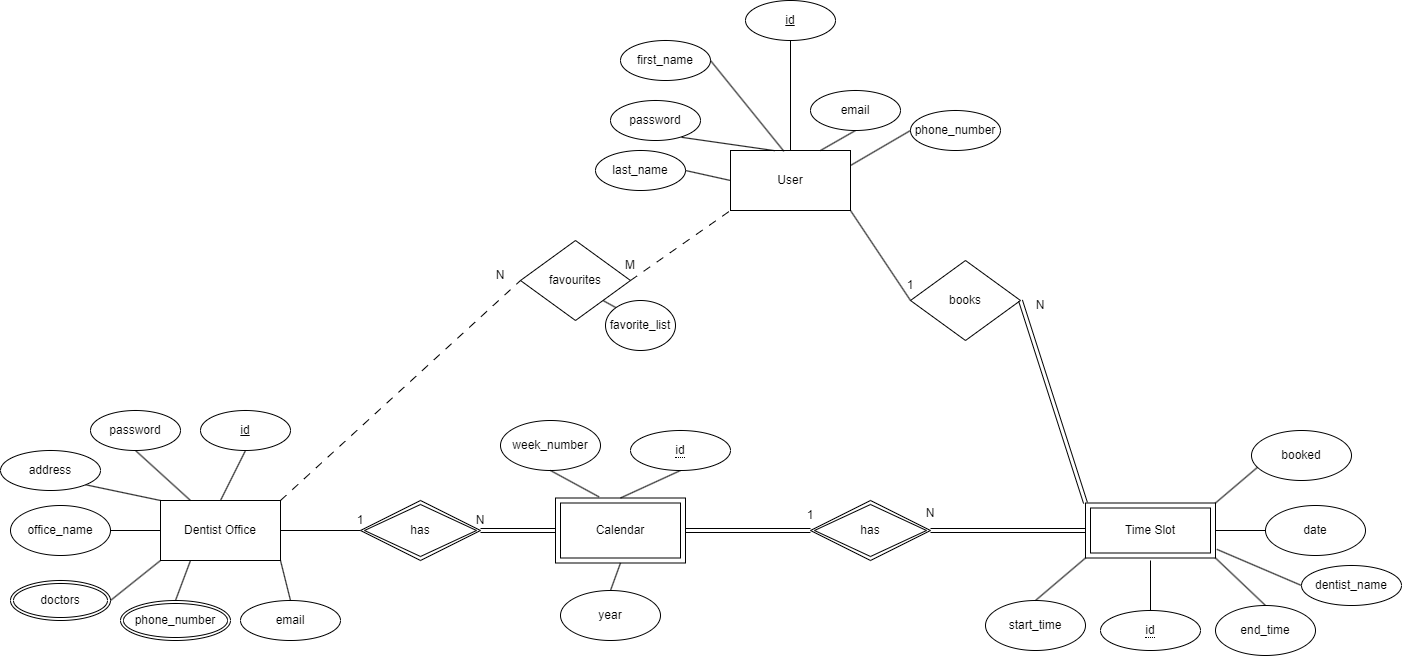

The diagram above was exported from draw.io. Its source (the exported page's mxGraphModel, read from the mxfile embedded in the PNG):
<mxGraphModel dx="2379" dy="1998" grid="1" gridSize="10" guides="1" tooltips="1" connect="1" arrows="1" fold="1" page="1" pageScale="1" pageWidth="827" pageHeight="1169" math="0" shadow="0">
  <root>
    <mxCell id="0" />
    <mxCell id="1" parent="0" />
    <mxCell id="PxJ4NTsI8p2x0rD4E_pd-1" value="Dentist Office" style="rounded=0;whiteSpace=wrap;html=1;" parent="1" vertex="1">
      <mxGeometry x="50" y="130" width="120" height="60" as="geometry" />
    </mxCell>
    <mxCell id="PxJ4NTsI8p2x0rD4E_pd-3" value="User" style="rounded=0;whiteSpace=wrap;html=1;" parent="1" vertex="1">
      <mxGeometry x="620" y="-220" width="120" height="60" as="geometry" />
    </mxCell>
    <mxCell id="PxJ4NTsI8p2x0rD4E_pd-7" value="" style="endArrow=none;html=1;rounded=0;exitX=1;exitY=0.5;exitDx=0;exitDy=0;entryX=0;entryY=0.5;entryDx=0;entryDy=0;" parent="1" source="PxJ4NTsI8p2x0rD4E_pd-1" target="VqvUbCvw7loDg3aWfsCU-10" edge="1">
      <mxGeometry width="50" height="50" relative="1" as="geometry">
        <mxPoint x="200" y="210" as="sourcePoint" />
        <mxPoint x="250" y="120" as="targetPoint" />
        <Array as="points" />
      </mxGeometry>
    </mxCell>
    <mxCell id="PxJ4NTsI8p2x0rD4E_pd-10" value="" style="endArrow=none;html=1;rounded=0;entryX=0;entryY=0.5;entryDx=0;entryDy=0;exitX=1;exitY=0.5;exitDx=0;exitDy=0;shape=link;" parent="1" source="VqvUbCvw7loDg3aWfsCU-10" edge="1">
      <mxGeometry width="50" height="50" relative="1" as="geometry">
        <mxPoint x="365" y="140" as="sourcePoint" />
        <mxPoint x="450" y="160" as="targetPoint" />
      </mxGeometry>
    </mxCell>
    <mxCell id="6ifHRzykw-1yjHyYREuH-9" style="rounded=0;orthogonalLoop=1;jettySize=auto;html=1;exitX=0.5;exitY=1;exitDx=0;exitDy=0;entryX=0.25;entryY=0;entryDx=0;entryDy=0;endArrow=none;endFill=0;" parent="1" source="6ifHRzykw-1yjHyYREuH-8" target="PxJ4NTsI8p2x0rD4E_pd-1" edge="1">
      <mxGeometry relative="1" as="geometry">
        <mxPoint x="165" y="40" as="targetPoint" />
      </mxGeometry>
    </mxCell>
    <mxCell id="6ifHRzykw-1yjHyYREuH-8" value="password" style="ellipse;whiteSpace=wrap;html=1;" parent="1" vertex="1">
      <mxGeometry x="-20" y="40" width="90" height="40" as="geometry" />
    </mxCell>
    <mxCell id="NfZlsMc8hpyyQiPKfKQf-10" value="&lt;u&gt;id&lt;/u&gt;" style="ellipse;whiteSpace=wrap;html=1;" parent="1" vertex="1">
      <mxGeometry x="90" y="40" width="90" height="40" as="geometry" />
    </mxCell>
    <mxCell id="PxJ4NTsI8p2x0rD4E_pd-16" value="office_name" style="ellipse;whiteSpace=wrap;html=1;" parent="1" vertex="1">
      <mxGeometry x="-100" y="135" width="100" height="50" as="geometry" />
    </mxCell>
    <mxCell id="PxJ4NTsI8p2x0rD4E_pd-21" value="" style="endArrow=none;html=1;rounded=0;exitX=1;exitY=0.5;exitDx=0;exitDy=0;entryX=0;entryY=0.5;entryDx=0;entryDy=0;" parent="1" source="PxJ4NTsI8p2x0rD4E_pd-16" target="PxJ4NTsI8p2x0rD4E_pd-1" edge="1">
      <mxGeometry width="50" height="50" relative="1" as="geometry">
        <mxPoint y="200" as="sourcePoint" />
        <mxPoint x="50" y="150" as="targetPoint" />
      </mxGeometry>
    </mxCell>
    <mxCell id="NfZlsMc8hpyyQiPKfKQf-14" style="rounded=0;orthogonalLoop=1;jettySize=auto;html=1;exitX=1;exitY=1;exitDx=0;exitDy=0;entryX=0;entryY=0;entryDx=0;entryDy=0;endArrow=none;endFill=0;" parent="1" source="NfZlsMc8hpyyQiPKfKQf-13" target="PxJ4NTsI8p2x0rD4E_pd-1" edge="1">
      <mxGeometry relative="1" as="geometry" />
    </mxCell>
    <mxCell id="NfZlsMc8hpyyQiPKfKQf-13" value="address" style="ellipse;whiteSpace=wrap;html=1;" parent="1" vertex="1">
      <mxGeometry x="-110" y="80" width="100" height="40" as="geometry" />
    </mxCell>
    <mxCell id="PxJ4NTsI8p2x0rD4E_pd-27" value="" style="endArrow=none;html=1;rounded=0;exitX=1;exitY=0.5;exitDx=0;exitDy=0;shape=link;entryX=0;entryY=0.5;entryDx=0;entryDy=0;" parent="1" target="VqvUbCvw7loDg3aWfsCU-11" edge="1">
      <mxGeometry width="50" height="50" relative="1" as="geometry">
        <mxPoint x="570" y="160" as="sourcePoint" />
        <mxPoint x="730" y="190" as="targetPoint" />
      </mxGeometry>
    </mxCell>
    <mxCell id="PxJ4NTsI8p2x0rD4E_pd-40" value="books" style="rhombus;whiteSpace=wrap;html=1;" parent="1" vertex="1">
      <mxGeometry x="800" y="-110" width="110" height="80" as="geometry" />
    </mxCell>
    <mxCell id="PxJ4NTsI8p2x0rD4E_pd-43" value="" style="endArrow=none;html=1;rounded=0;entryX=1;entryY=1;entryDx=0;entryDy=0;exitX=0;exitY=0.5;exitDx=0;exitDy=0;" parent="1" source="PxJ4NTsI8p2x0rD4E_pd-40" target="PxJ4NTsI8p2x0rD4E_pd-3" edge="1">
      <mxGeometry width="50" height="50" relative="1" as="geometry">
        <mxPoint x="70" y="550" as="sourcePoint" />
        <mxPoint x="-140" y="960" as="targetPoint" />
      </mxGeometry>
    </mxCell>
    <mxCell id="PxJ4NTsI8p2x0rD4E_pd-50" style="rounded=0;orthogonalLoop=1;jettySize=auto;html=1;exitX=0.5;exitY=1;exitDx=0;exitDy=0;entryX=0.75;entryY=0;entryDx=0;entryDy=0;endArrow=none;endFill=0;" parent="1" source="VqvUbCvw7loDg3aWfsCU-50" target="PxJ4NTsI8p2x0rD4E_pd-3" edge="1">
      <mxGeometry relative="1" as="geometry">
        <mxPoint x="55" y="460" as="targetPoint" />
        <mxPoint x="785" y="-260" as="sourcePoint" />
      </mxGeometry>
    </mxCell>
    <mxCell id="PxJ4NTsI8p2x0rD4E_pd-52" style="rounded=0;orthogonalLoop=1;jettySize=auto;html=1;exitX=0.5;exitY=1;exitDx=0;exitDy=0;entryX=0.5;entryY=0;entryDx=0;entryDy=0;endArrow=none;endFill=0;" parent="1" source="PxJ4NTsI8p2x0rD4E_pd-53" target="PxJ4NTsI8p2x0rD4E_pd-3" edge="1">
      <mxGeometry relative="1" as="geometry">
        <mxPoint x="55" y="460" as="targetPoint" />
      </mxGeometry>
    </mxCell>
    <mxCell id="PxJ4NTsI8p2x0rD4E_pd-53" value="&lt;u&gt;id&lt;/u&gt;" style="ellipse;whiteSpace=wrap;html=1;" parent="1" vertex="1">
      <mxGeometry x="635" y="-370" width="90" height="40" as="geometry" />
    </mxCell>
    <mxCell id="PxJ4NTsI8p2x0rD4E_pd-55" style="rounded=0;orthogonalLoop=1;jettySize=auto;html=1;exitX=0.789;exitY=0.92;exitDx=0;exitDy=0;entryX=0.37;entryY=0.003;entryDx=0;entryDy=0;endArrow=none;endFill=0;entryPerimeter=0;exitPerimeter=0;" parent="1" source="VqvUbCvw7loDg3aWfsCU-52" target="PxJ4NTsI8p2x0rD4E_pd-3" edge="1">
      <mxGeometry relative="1" as="geometry">
        <mxPoint x="570" y="-270" as="sourcePoint" />
        <mxPoint x="-560" y="960" as="targetPoint" />
      </mxGeometry>
    </mxCell>
    <mxCell id="NfZlsMc8hpyyQiPKfKQf-40" value="1" style="text;html=1;align=center;verticalAlign=middle;whiteSpace=wrap;rounded=0;" parent="1" vertex="1">
      <mxGeometry x="220" y="135" width="60" height="30" as="geometry" />
    </mxCell>
    <mxCell id="NfZlsMc8hpyyQiPKfKQf-49" value="N" style="text;html=1;align=center;verticalAlign=middle;whiteSpace=wrap;rounded=0;" parent="1" vertex="1">
      <mxGeometry x="340" y="135" width="60" height="30" as="geometry" />
    </mxCell>
    <mxCell id="VqvUbCvw7loDg3aWfsCU-2" style="rounded=0;orthogonalLoop=1;jettySize=auto;html=1;exitX=0.5;exitY=1;exitDx=0;exitDy=0;entryX=0.5;entryY=0;entryDx=0;entryDy=0;endArrow=none;endFill=0;" parent="1" source="NfZlsMc8hpyyQiPKfKQf-10" target="PxJ4NTsI8p2x0rD4E_pd-1" edge="1">
      <mxGeometry relative="1" as="geometry">
        <mxPoint x="175" y="90" as="sourcePoint" />
        <mxPoint x="150" y="140" as="targetPoint" />
      </mxGeometry>
    </mxCell>
    <mxCell id="VqvUbCvw7loDg3aWfsCU-4" value="doctors" style="ellipse;shape=doubleEllipse;margin=3;whiteSpace=wrap;html=1;align=center;" parent="1" vertex="1">
      <mxGeometry x="-100" y="210" width="100" height="40" as="geometry" />
    </mxCell>
    <mxCell id="VqvUbCvw7loDg3aWfsCU-5" value="" style="endArrow=none;html=1;rounded=0;exitX=1;exitY=0.5;exitDx=0;exitDy=0;entryX=0;entryY=1;entryDx=0;entryDy=0;" parent="1" source="VqvUbCvw7loDg3aWfsCU-4" target="PxJ4NTsI8p2x0rD4E_pd-1" edge="1">
      <mxGeometry width="50" height="50" relative="1" as="geometry">
        <mxPoint x="10" y="170" as="sourcePoint" />
        <mxPoint x="60" y="170" as="targetPoint" />
      </mxGeometry>
    </mxCell>
    <mxCell id="VqvUbCvw7loDg3aWfsCU-6" value="" style="endArrow=none;html=1;rounded=0;exitX=0.5;exitY=0;exitDx=0;exitDy=0;entryX=0.25;entryY=1;entryDx=0;entryDy=0;" parent="1" source="VqvUbCvw7loDg3aWfsCU-8" target="PxJ4NTsI8p2x0rD4E_pd-1" edge="1">
      <mxGeometry width="50" height="50" relative="1" as="geometry">
        <mxPoint x="45" y="229" as="sourcePoint" />
        <mxPoint x="50" y="190" as="targetPoint" />
      </mxGeometry>
    </mxCell>
    <mxCell id="VqvUbCvw7loDg3aWfsCU-8" value="phone_number" style="ellipse;shape=doubleEllipse;margin=3;whiteSpace=wrap;html=1;align=center;" parent="1" vertex="1">
      <mxGeometry x="10" y="230" width="110" height="40" as="geometry" />
    </mxCell>
    <mxCell id="VqvUbCvw7loDg3aWfsCU-10" value="has" style="shape=rhombus;double=1;perimeter=rhombusPerimeter;whiteSpace=wrap;html=1;align=center;" parent="1" vertex="1">
      <mxGeometry x="250" y="130" width="120" height="60" as="geometry" />
    </mxCell>
    <mxCell id="VqvUbCvw7loDg3aWfsCU-11" value="has" style="shape=rhombus;double=1;perimeter=rhombusPerimeter;whiteSpace=wrap;html=1;align=center;" parent="1" vertex="1">
      <mxGeometry x="700" y="130" width="120" height="60" as="geometry" />
    </mxCell>
    <mxCell id="VqvUbCvw7loDg3aWfsCU-12" value="Time Slot" style="shape=ext;margin=3;double=1;whiteSpace=wrap;html=1;align=center;" parent="1" vertex="1">
      <mxGeometry x="975" y="132.5" width="130" height="55" as="geometry" />
    </mxCell>
    <mxCell id="VqvUbCvw7loDg3aWfsCU-13" value="Calendar" style="shape=ext;margin=3;double=1;whiteSpace=wrap;html=1;align=center;" parent="1" vertex="1">
      <mxGeometry x="445" y="127.5" width="130" height="65" as="geometry" />
    </mxCell>
    <mxCell id="VqvUbCvw7loDg3aWfsCU-17" style="rounded=0;orthogonalLoop=1;jettySize=auto;html=1;exitX=0.5;exitY=1;exitDx=0;exitDy=0;entryX=0.5;entryY=0;entryDx=0;entryDy=0;endArrow=none;endFill=0;" parent="1" target="VqvUbCvw7loDg3aWfsCU-13" edge="1">
      <mxGeometry relative="1" as="geometry">
        <mxPoint x="570" y="100" as="sourcePoint" />
        <mxPoint x="120" y="140" as="targetPoint" />
      </mxGeometry>
    </mxCell>
    <mxCell id="VqvUbCvw7loDg3aWfsCU-18" value="" style="endArrow=none;html=1;rounded=0;exitX=1;exitY=0.5;exitDx=0;exitDy=0;shape=link;entryX=0;entryY=0.5;entryDx=0;entryDy=0;" parent="1" source="VqvUbCvw7loDg3aWfsCU-11" target="VqvUbCvw7loDg3aWfsCU-12" edge="1">
      <mxGeometry width="50" height="50" relative="1" as="geometry">
        <mxPoint x="875" y="160" as="sourcePoint" />
        <mxPoint x="765" y="170" as="targetPoint" />
      </mxGeometry>
    </mxCell>
    <mxCell id="VqvUbCvw7loDg3aWfsCU-19" value="N" style="text;html=1;align=center;verticalAlign=middle;whiteSpace=wrap;rounded=0;" parent="1" vertex="1">
      <mxGeometry x="790" y="127.5" width="60" height="30" as="geometry" />
    </mxCell>
    <mxCell id="VqvUbCvw7loDg3aWfsCU-21" value="1" style="text;html=1;align=center;verticalAlign=middle;whiteSpace=wrap;rounded=0;" parent="1" vertex="1">
      <mxGeometry x="670" y="130" width="60" height="30" as="geometry" />
    </mxCell>
    <mxCell id="VqvUbCvw7loDg3aWfsCU-23" style="rounded=0;orthogonalLoop=1;jettySize=auto;html=1;exitX=0.5;exitY=0;exitDx=0;exitDy=0;endArrow=none;endFill=0;" parent="1" edge="1">
      <mxGeometry relative="1" as="geometry">
        <mxPoint x="1040" y="240" as="sourcePoint" />
        <mxPoint x="1040" y="190" as="targetPoint" />
      </mxGeometry>
    </mxCell>
    <mxCell id="VqvUbCvw7loDg3aWfsCU-25" value="end_time" style="ellipse;whiteSpace=wrap;html=1;" parent="1" vertex="1">
      <mxGeometry x="1105" y="235" width="100" height="50" as="geometry" />
    </mxCell>
    <mxCell id="VqvUbCvw7loDg3aWfsCU-26" value="start_time" style="ellipse;whiteSpace=wrap;html=1;" parent="1" vertex="1">
      <mxGeometry x="875" y="230" width="100" height="50" as="geometry" />
    </mxCell>
    <mxCell id="VqvUbCvw7loDg3aWfsCU-28" value="" style="endArrow=none;html=1;rounded=0;exitX=0.5;exitY=0;exitDx=0;exitDy=0;entryX=0;entryY=1;entryDx=0;entryDy=0;" parent="1" source="VqvUbCvw7loDg3aWfsCU-26" target="VqvUbCvw7loDg3aWfsCU-12" edge="1">
      <mxGeometry width="50" height="50" relative="1" as="geometry">
        <mxPoint x="65" y="240" as="sourcePoint" />
        <mxPoint x="105" y="210" as="targetPoint" />
        <Array as="points" />
      </mxGeometry>
    </mxCell>
    <mxCell id="VqvUbCvw7loDg3aWfsCU-29" value="" style="endArrow=none;html=1;rounded=0;exitX=0.5;exitY=0;exitDx=0;exitDy=0;entryX=1;entryY=1;entryDx=0;entryDy=0;" parent="1" source="VqvUbCvw7loDg3aWfsCU-25" target="VqvUbCvw7loDg3aWfsCU-12" edge="1">
      <mxGeometry width="50" height="50" relative="1" as="geometry">
        <mxPoint x="75" y="250" as="sourcePoint" />
        <mxPoint x="125" y="210" as="targetPoint" />
      </mxGeometry>
    </mxCell>
    <mxCell id="VqvUbCvw7loDg3aWfsCU-30" value="date" style="ellipse;whiteSpace=wrap;html=1;" parent="1" vertex="1">
      <mxGeometry x="1155" y="135" width="100" height="50" as="geometry" />
    </mxCell>
    <mxCell id="VqvUbCvw7loDg3aWfsCU-33" value="" style="endArrow=none;html=1;rounded=0;exitX=0;exitY=0.5;exitDx=0;exitDy=0;entryX=1;entryY=0.5;entryDx=0;entryDy=0;" parent="1" source="VqvUbCvw7loDg3aWfsCU-30" target="VqvUbCvw7loDg3aWfsCU-12" edge="1">
      <mxGeometry width="50" height="50" relative="1" as="geometry">
        <mxPoint x="1165" y="245" as="sourcePoint" />
        <mxPoint x="1115" y="198" as="targetPoint" />
      </mxGeometry>
    </mxCell>
    <mxCell id="VqvUbCvw7loDg3aWfsCU-34" value="" style="endArrow=none;html=1;rounded=0;entryX=1;entryY=0;entryDx=0;entryDy=0;" parent="1" target="VqvUbCvw7loDg3aWfsCU-12" edge="1">
      <mxGeometry width="50" height="50" relative="1" as="geometry">
        <mxPoint x="1155" y="90" as="sourcePoint" />
        <mxPoint x="1125" y="208" as="targetPoint" />
      </mxGeometry>
    </mxCell>
    <mxCell id="VqvUbCvw7loDg3aWfsCU-35" value="booked" style="ellipse;whiteSpace=wrap;html=1;" parent="1" vertex="1">
      <mxGeometry x="1141" y="60" width="100" height="50" as="geometry" />
    </mxCell>
    <mxCell id="VqvUbCvw7loDg3aWfsCU-36" value="1" style="text;html=1;align=center;verticalAlign=middle;whiteSpace=wrap;rounded=0;" parent="1" vertex="1">
      <mxGeometry x="770" y="-100" width="60" height="30" as="geometry" />
    </mxCell>
    <mxCell id="VqvUbCvw7loDg3aWfsCU-37" value="N" style="text;html=1;align=center;verticalAlign=middle;whiteSpace=wrap;rounded=0;" parent="1" vertex="1">
      <mxGeometry x="900" y="-80" width="60" height="30" as="geometry" />
    </mxCell>
    <mxCell id="VqvUbCvw7loDg3aWfsCU-38" value="week_number" style="ellipse;whiteSpace=wrap;html=1;" parent="1" vertex="1">
      <mxGeometry x="390" y="50" width="100" height="50" as="geometry" />
    </mxCell>
    <mxCell id="VqvUbCvw7loDg3aWfsCU-39" style="rounded=0;orthogonalLoop=1;jettySize=auto;html=1;exitX=0.5;exitY=1;exitDx=0;exitDy=0;endArrow=none;endFill=0;entryX=0.335;entryY=-0.017;entryDx=0;entryDy=0;entryPerimeter=0;" parent="1" source="VqvUbCvw7loDg3aWfsCU-38" target="VqvUbCvw7loDg3aWfsCU-13" edge="1">
      <mxGeometry relative="1" as="geometry">
        <mxPoint x="580" y="110" as="sourcePoint" />
        <mxPoint x="500" y="130" as="targetPoint" />
      </mxGeometry>
    </mxCell>
    <mxCell id="VqvUbCvw7loDg3aWfsCU-42" value="" style="endArrow=none;html=1;rounded=0;exitX=1;exitY=0.5;exitDx=0;exitDy=0;shape=link;entryX=0;entryY=0;entryDx=0;entryDy=0;" parent="1" source="PxJ4NTsI8p2x0rD4E_pd-40" target="VqvUbCvw7loDg3aWfsCU-12" edge="1">
      <mxGeometry width="50" height="50" relative="1" as="geometry">
        <mxPoint x="830" y="170" as="sourcePoint" />
        <mxPoint x="930" y="170" as="targetPoint" />
      </mxGeometry>
    </mxCell>
    <mxCell id="VqvUbCvw7loDg3aWfsCU-43" value="favourites" style="rhombus;whiteSpace=wrap;html=1;" parent="1" vertex="1">
      <mxGeometry x="410" y="-130" width="110" height="80" as="geometry" />
    </mxCell>
    <mxCell id="VqvUbCvw7loDg3aWfsCU-44" value="" style="endArrow=none;html=1;rounded=0;entryX=0;entryY=1;entryDx=0;entryDy=0;exitX=1;exitY=0.5;exitDx=0;exitDy=0;dashed=1;dashPattern=8 8;" parent="1" source="VqvUbCvw7loDg3aWfsCU-43" target="PxJ4NTsI8p2x0rD4E_pd-3" edge="1">
      <mxGeometry width="50" height="50" relative="1" as="geometry">
        <mxPoint x="810" y="-60" as="sourcePoint" />
        <mxPoint x="750" y="-180" as="targetPoint" />
      </mxGeometry>
    </mxCell>
    <mxCell id="VqvUbCvw7loDg3aWfsCU-45" value="" style="endArrow=none;html=1;rounded=0;entryX=0;entryY=0.5;entryDx=0;entryDy=0;exitX=1;exitY=0;exitDx=0;exitDy=0;dashed=1;dashPattern=8 8;" parent="1" source="PxJ4NTsI8p2x0rD4E_pd-1" target="VqvUbCvw7loDg3aWfsCU-43" edge="1">
      <mxGeometry width="50" height="50" relative="1" as="geometry">
        <mxPoint x="820" y="-50" as="sourcePoint" />
        <mxPoint x="760" y="-170" as="targetPoint" />
      </mxGeometry>
    </mxCell>
    <mxCell id="VqvUbCvw7loDg3aWfsCU-46" value="M" style="text;html=1;align=center;verticalAlign=middle;whiteSpace=wrap;rounded=0;" parent="1" vertex="1">
      <mxGeometry x="490" y="-120" width="60" height="30" as="geometry" />
    </mxCell>
    <mxCell id="VqvUbCvw7loDg3aWfsCU-47" value="N" style="text;html=1;align=center;verticalAlign=middle;whiteSpace=wrap;rounded=0;" parent="1" vertex="1">
      <mxGeometry x="360" y="-110" width="60" height="30" as="geometry" />
    </mxCell>
    <mxCell id="VqvUbCvw7loDg3aWfsCU-48" value="&lt;span style=&quot;border-bottom: 1px dotted&quot;&gt;id&lt;/span&gt;" style="ellipse;whiteSpace=wrap;html=1;align=center;" parent="1" vertex="1">
      <mxGeometry x="520" y="60" width="100" height="40" as="geometry" />
    </mxCell>
    <mxCell id="VqvUbCvw7loDg3aWfsCU-49" value="&lt;span style=&quot;border-bottom: 1px dotted&quot;&gt;id&lt;/span&gt;" style="ellipse;whiteSpace=wrap;html=1;align=center;" parent="1" vertex="1">
      <mxGeometry x="990" y="240" width="100" height="40" as="geometry" />
    </mxCell>
    <mxCell id="VqvUbCvw7loDg3aWfsCU-50" value="email" style="ellipse;whiteSpace=wrap;html=1;" parent="1" vertex="1">
      <mxGeometry x="700" y="-280" width="90" height="40" as="geometry" />
    </mxCell>
    <mxCell id="VqvUbCvw7loDg3aWfsCU-51" value="phone_number" style="ellipse;whiteSpace=wrap;html=1;" parent="1" vertex="1">
      <mxGeometry x="800" y="-260" width="90" height="40" as="geometry" />
    </mxCell>
    <mxCell id="VqvUbCvw7loDg3aWfsCU-52" value="password" style="ellipse;whiteSpace=wrap;html=1;" parent="1" vertex="1">
      <mxGeometry x="500" y="-270" width="90" height="40" as="geometry" />
    </mxCell>
    <mxCell id="VqvUbCvw7loDg3aWfsCU-53" style="rounded=0;orthogonalLoop=1;jettySize=auto;html=1;exitX=0;exitY=0.5;exitDx=0;exitDy=0;entryX=1;entryY=0.25;entryDx=0;entryDy=0;endArrow=none;endFill=0;" parent="1" source="VqvUbCvw7loDg3aWfsCU-51" target="PxJ4NTsI8p2x0rD4E_pd-3" edge="1">
      <mxGeometry relative="1" as="geometry">
        <mxPoint x="720" y="-210" as="targetPoint" />
        <mxPoint x="755" y="-230" as="sourcePoint" />
      </mxGeometry>
    </mxCell>
    <mxCell id="VqvUbCvw7loDg3aWfsCU-54" value="last_name" style="ellipse;whiteSpace=wrap;html=1;" parent="1" vertex="1">
      <mxGeometry x="485" y="-220" width="90" height="40" as="geometry" />
    </mxCell>
    <mxCell id="VqvUbCvw7loDg3aWfsCU-55" value="first_name" style="ellipse;whiteSpace=wrap;html=1;" parent="1" vertex="1">
      <mxGeometry x="510" y="-330" width="90" height="40" as="geometry" />
    </mxCell>
    <mxCell id="VqvUbCvw7loDg3aWfsCU-56" style="rounded=0;orthogonalLoop=1;jettySize=auto;html=1;exitX=1;exitY=0.5;exitDx=0;exitDy=0;entryX=0.445;entryY=0.013;entryDx=0;entryDy=0;endArrow=none;endFill=0;entryPerimeter=0;" parent="1" source="VqvUbCvw7loDg3aWfsCU-55" target="PxJ4NTsI8p2x0rD4E_pd-3" edge="1">
      <mxGeometry relative="1" as="geometry">
        <mxPoint x="581" y="-223" as="sourcePoint" />
        <mxPoint x="674" y="-210" as="targetPoint" />
      </mxGeometry>
    </mxCell>
    <mxCell id="VqvUbCvw7loDg3aWfsCU-57" style="rounded=0;orthogonalLoop=1;jettySize=auto;html=1;exitX=1;exitY=0.5;exitDx=0;exitDy=0;entryX=0;entryY=0.5;entryDx=0;entryDy=0;endArrow=none;endFill=0;" parent="1" source="VqvUbCvw7loDg3aWfsCU-54" target="PxJ4NTsI8p2x0rD4E_pd-3" edge="1">
      <mxGeometry relative="1" as="geometry">
        <mxPoint x="591" y="-213" as="sourcePoint" />
        <mxPoint x="684" y="-200" as="targetPoint" />
      </mxGeometry>
    </mxCell>
    <mxCell id="OKOP_9z9s7PjuIeHejSL-2" value="year" style="ellipse;whiteSpace=wrap;html=1;" vertex="1" parent="1">
      <mxGeometry x="450" y="220" width="100" height="50" as="geometry" />
    </mxCell>
    <mxCell id="OKOP_9z9s7PjuIeHejSL-3" value="email" style="ellipse;whiteSpace=wrap;html=1;" vertex="1" parent="1">
      <mxGeometry x="130" y="230" width="100" height="40" as="geometry" />
    </mxCell>
    <mxCell id="OKOP_9z9s7PjuIeHejSL-4" value="dentist_name" style="ellipse;whiteSpace=wrap;html=1;align=center;" vertex="1" parent="1">
      <mxGeometry x="1191" y="195" width="100" height="40" as="geometry" />
    </mxCell>
    <mxCell id="OKOP_9z9s7PjuIeHejSL-5" value="" style="endArrow=none;html=1;rounded=0;entryX=0;entryY=0.5;entryDx=0;entryDy=0;exitX=1.01;exitY=0.842;exitDx=0;exitDy=0;exitPerimeter=0;" edge="1" parent="1" source="VqvUbCvw7loDg3aWfsCU-12" target="OKOP_9z9s7PjuIeHejSL-4">
      <mxGeometry width="50" height="50" relative="1" as="geometry">
        <mxPoint x="980" y="140" as="sourcePoint" />
        <mxPoint x="1030" y="90" as="targetPoint" />
      </mxGeometry>
    </mxCell>
    <mxCell id="OKOP_9z9s7PjuIeHejSL-6" value="" style="endArrow=none;html=1;rounded=0;exitX=0.5;exitY=0;exitDx=0;exitDy=0;entryX=0.5;entryY=1;entryDx=0;entryDy=0;" edge="1" parent="1" source="OKOP_9z9s7PjuIeHejSL-2" target="VqvUbCvw7loDg3aWfsCU-13">
      <mxGeometry width="50" height="50" relative="1" as="geometry">
        <mxPoint x="560" y="170" as="sourcePoint" />
        <mxPoint x="610" y="120" as="targetPoint" />
      </mxGeometry>
    </mxCell>
    <mxCell id="OKOP_9z9s7PjuIeHejSL-7" value="" style="endArrow=none;html=1;rounded=0;exitX=0.5;exitY=0;exitDx=0;exitDy=0;entryX=1;entryY=1;entryDx=0;entryDy=0;" edge="1" parent="1" source="OKOP_9z9s7PjuIeHejSL-3" target="PxJ4NTsI8p2x0rD4E_pd-1">
      <mxGeometry width="50" height="50" relative="1" as="geometry">
        <mxPoint x="190" y="170" as="sourcePoint" />
        <mxPoint x="240" y="120" as="targetPoint" />
      </mxGeometry>
    </mxCell>
    <mxCell id="OKOP_9z9s7PjuIeHejSL-8" value="favorite_list" style="ellipse;whiteSpace=wrap;html=1;" vertex="1" parent="1">
      <mxGeometry x="495" y="-70" width="70" height="50" as="geometry" />
    </mxCell>
    <mxCell id="OKOP_9z9s7PjuIeHejSL-9" value="" style="endArrow=none;html=1;rounded=0;entryX=0;entryY=0;entryDx=0;entryDy=0;exitX=1;exitY=1;exitDx=0;exitDy=0;" edge="1" parent="1" source="VqvUbCvw7loDg3aWfsCU-43" target="OKOP_9z9s7PjuIeHejSL-8">
      <mxGeometry width="50" height="50" relative="1" as="geometry">
        <mxPoint x="400" y="40" as="sourcePoint" />
        <mxPoint x="450" y="-10" as="targetPoint" />
      </mxGeometry>
    </mxCell>
  </root>
</mxGraphModel>